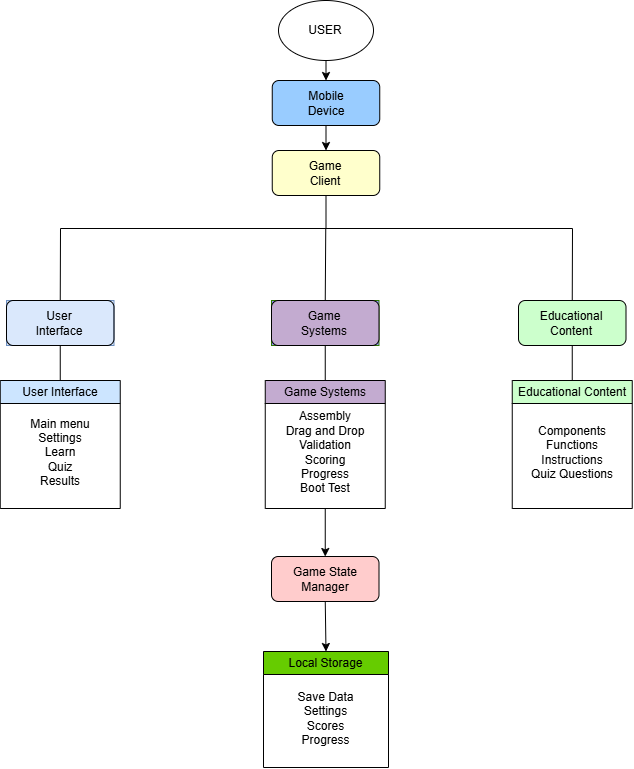

The diagram above was exported from draw.io. Its source (the exported page's mxGraphModel, read from the mxfile embedded in the PNG):
<mxGraphModel dx="1407" dy="835" grid="0" gridSize="8" guides="1" tooltips="1" connect="1" arrows="1" fold="1" page="1" pageScale="1" pageWidth="850" pageHeight="1100" math="0" shadow="0">
  <root>
    <mxCell id="0" />
    <mxCell id="1" parent="0" />
    <mxCell id="8TO8s9A40fq6EWDu3lcr-3" edge="1" parent="1" source="8TO8s9A40fq6EWDu3lcr-1" style="endArrow=classic;html=1;rounded=0;exitX=0.5;exitY=1;exitDx=0;exitDy=0;entryX=0.5;entryY=0;entryDx=0;entryDy=0;" target="8TO8s9A40fq6EWDu3lcr-6" value="">
      <mxGeometry height="50" relative="1" width="50" as="geometry">
        <mxPoint x="370" y="220" as="sourcePoint" />
        <mxPoint x="425.5" y="120" as="targetPoint" />
      </mxGeometry>
    </mxCell>
    <mxCell id="8TO8s9A40fq6EWDu3lcr-8" edge="1" parent="1" source="8TO8s9A40fq6EWDu3lcr-6" style="endArrow=classic;html=1;rounded=0;exitX=0.5;exitY=1;exitDx=0;exitDy=0;entryX=0.5;entryY=0;entryDx=0;entryDy=0;" target="8TO8s9A40fq6EWDu3lcr-9" value="">
      <mxGeometry height="50" relative="1" width="50" as="geometry">
        <mxPoint x="380" y="200" as="sourcePoint" />
        <mxPoint x="410" y="170" as="targetPoint" />
      </mxGeometry>
    </mxCell>
    <mxCell id="8TO8s9A40fq6EWDu3lcr-11" edge="1" parent="1" source="8TO8s9A40fq6EWDu3lcr-9" style="endArrow=none;html=1;rounded=0;exitX=0.5;exitY=1;exitDx=0;exitDy=0;endFill=0;" value="">
      <mxGeometry height="50" relative="1" width="50" as="geometry">
        <mxPoint x="336" y="242" as="sourcePoint" />
        <mxPoint x="425.5" y="248" as="targetPoint" />
      </mxGeometry>
    </mxCell>
    <mxCell id="8TO8s9A40fq6EWDu3lcr-12" edge="1" parent="1" style="endArrow=none;html=1;rounded=0;endFill=0;" value="">
      <mxGeometry height="50" relative="1" width="50" as="geometry">
        <mxPoint x="672" y="248" as="sourcePoint" />
        <mxPoint x="424" y="248" as="targetPoint" />
      </mxGeometry>
    </mxCell>
    <mxCell id="8TO8s9A40fq6EWDu3lcr-16" connectable="0" parent="1" style="group" value="" vertex="1">
      <mxGeometry height="60" width="95" x="378" y="20" as="geometry" />
    </mxCell>
    <mxCell id="8TO8s9A40fq6EWDu3lcr-1" parent="8TO8s9A40fq6EWDu3lcr-16" style="ellipse;whiteSpace=wrap;html=1;shapeInside=1;" value="" vertex="1">
      <mxGeometry height="60" width="95" as="geometry" />
    </mxCell>
    <mxCell id="8TO8s9A40fq6EWDu3lcr-2" parent="8TO8s9A40fq6EWDu3lcr-16" style="text;html=1;whiteSpace=wrap;strokeColor=none;fillColor=none;align=center;verticalAlign=middle;rounded=0;" value="USER" vertex="1">
      <mxGeometry height="30" width="60" x="17" y="15" as="geometry" />
    </mxCell>
    <mxCell id="8TO8s9A40fq6EWDu3lcr-17" connectable="0" parent="1" style="group" value="" vertex="1">
      <mxGeometry height="45" width="107.5" x="371.75" y="100" as="geometry" />
    </mxCell>
    <mxCell id="8TO8s9A40fq6EWDu3lcr-6" parent="8TO8s9A40fq6EWDu3lcr-17" style="rounded=1;whiteSpace=wrap;html=1;fillColor=#99CCFF;" value="" vertex="1">
      <mxGeometry height="45" width="107.5" as="geometry" />
    </mxCell>
    <mxCell id="8TO8s9A40fq6EWDu3lcr-7" parent="8TO8s9A40fq6EWDu3lcr-17" style="text;html=1;whiteSpace=wrap;strokeColor=none;fillColor=none;align=center;verticalAlign=middle;rounded=0;" value="Mobile Device" vertex="1">
      <mxGeometry height="30" width="60" x="23.75" y="7.5" as="geometry" />
    </mxCell>
    <mxCell id="8TO8s9A40fq6EWDu3lcr-20" connectable="0" parent="1" style="group;fillColor=none;" value="" vertex="1">
      <mxGeometry height="45" width="107.5" x="371.75" y="170" as="geometry" />
    </mxCell>
    <mxCell id="8TO8s9A40fq6EWDu3lcr-9" parent="8TO8s9A40fq6EWDu3lcr-20" style="rounded=1;whiteSpace=wrap;html=1;fillColor=#FFFFCC;" value="" vertex="1">
      <mxGeometry height="45" width="107.5" as="geometry" />
    </mxCell>
    <mxCell id="8TO8s9A40fq6EWDu3lcr-10" parent="8TO8s9A40fq6EWDu3lcr-20" style="text;html=1;whiteSpace=wrap;strokeColor=none;fillColor=none;align=center;verticalAlign=middle;rounded=0;" value="Game Client" vertex="1">
      <mxGeometry height="30" width="60" x="23.25" y="7.5" as="geometry" />
    </mxCell>
    <mxCell id="8TO8s9A40fq6EWDu3lcr-21" edge="1" parent="1" style="endArrow=none;html=1;rounded=0;endFill=0;" value="">
      <mxGeometry height="50" relative="1" width="50" as="geometry">
        <mxPoint x="425" y="248" as="sourcePoint" />
        <mxPoint x="160" y="248" as="targetPoint" />
      </mxGeometry>
    </mxCell>
    <mxCell id="8TO8s9A40fq6EWDu3lcr-22" connectable="0" parent="1" style="group;fillColor=#dae8fc;strokeColor=#6c8ebf;" value="" vertex="1">
      <mxGeometry height="45" width="107.5" x="106" y="320" as="geometry" />
    </mxCell>
    <mxCell id="8TO8s9A40fq6EWDu3lcr-23" parent="8TO8s9A40fq6EWDu3lcr-22" style="rounded=1;whiteSpace=wrap;html=1;fillColor=none;" value="" vertex="1">
      <mxGeometry height="45" width="107.5" as="geometry" />
    </mxCell>
    <mxCell id="8TO8s9A40fq6EWDu3lcr-24" parent="8TO8s9A40fq6EWDu3lcr-22" style="text;html=1;whiteSpace=wrap;strokeColor=none;fillColor=none;align=center;verticalAlign=middle;rounded=0;" value="User Interface" vertex="1">
      <mxGeometry height="30" width="60" x="23.25" y="7.5" as="geometry" />
    </mxCell>
    <mxCell id="8TO8s9A40fq6EWDu3lcr-25" connectable="0" parent="1" style="group;fillColor=#9999FF;fontColor=#ffffff;strokeColor=#2D7600;" value="" vertex="1">
      <mxGeometry height="45" width="107.5" x="371" y="320" as="geometry" />
    </mxCell>
    <mxCell id="8TO8s9A40fq6EWDu3lcr-26" parent="8TO8s9A40fq6EWDu3lcr-25" style="rounded=1;whiteSpace=wrap;html=1;fillColor=#C3ABD0;" value="" vertex="1">
      <mxGeometry height="45" width="107.5" as="geometry" />
    </mxCell>
    <mxCell id="8TO8s9A40fq6EWDu3lcr-27" parent="8TO8s9A40fq6EWDu3lcr-25" style="text;html=1;whiteSpace=wrap;strokeColor=none;fillColor=none;align=center;verticalAlign=middle;rounded=0;" value="Game Systems" vertex="1">
      <mxGeometry height="30" width="60" x="23.25" y="7.5" as="geometry" />
    </mxCell>
    <mxCell id="8TO8s9A40fq6EWDu3lcr-28" connectable="0" parent="1" style="group;fillColor=default;" value="" vertex="1">
      <mxGeometry height="45" width="107.5" x="618" y="320" as="geometry" />
    </mxCell>
    <mxCell id="8TO8s9A40fq6EWDu3lcr-29" parent="8TO8s9A40fq6EWDu3lcr-28" style="rounded=1;whiteSpace=wrap;html=1;fillColor=#CCFFCC;" value="" vertex="1">
      <mxGeometry height="45" width="107.5" as="geometry" />
    </mxCell>
    <mxCell id="8TO8s9A40fq6EWDu3lcr-30" parent="8TO8s9A40fq6EWDu3lcr-28" style="text;html=1;whiteSpace=wrap;strokeColor=none;fillColor=none;align=center;verticalAlign=middle;rounded=0;" value="Educational Content" vertex="1">
      <mxGeometry height="30" width="60" x="23.25" y="7.5" as="geometry" />
    </mxCell>
    <mxCell id="8TO8s9A40fq6EWDu3lcr-31" edge="1" parent="1" style="endArrow=none;html=1;rounded=0;endFill=0;entryX=0.5;entryY=0;entryDx=0;entryDy=0;" target="8TO8s9A40fq6EWDu3lcr-26" value="">
      <mxGeometry height="50" relative="1" width="50" as="geometry">
        <mxPoint x="425.25" y="248" as="sourcePoint" />
        <mxPoint x="424" y="304" as="targetPoint" />
      </mxGeometry>
    </mxCell>
    <mxCell id="8TO8s9A40fq6EWDu3lcr-32" edge="1" parent="1" style="endArrow=none;html=1;rounded=0;endFill=0;entryX=0.5;entryY=0;entryDx=0;entryDy=0;" target="8TO8s9A40fq6EWDu3lcr-23" value="">
      <mxGeometry height="50" relative="1" width="50" as="geometry">
        <mxPoint x="160" y="248" as="sourcePoint" />
        <mxPoint x="176" y="320" as="targetPoint" />
      </mxGeometry>
    </mxCell>
    <mxCell id="8TO8s9A40fq6EWDu3lcr-33" edge="1" parent="1" style="endArrow=none;html=1;rounded=0;endFill=0;entryX=0.5;entryY=0;entryDx=0;entryDy=0;" target="8TO8s9A40fq6EWDu3lcr-29" value="">
      <mxGeometry height="50" relative="1" width="50" as="geometry">
        <mxPoint x="672" y="248" as="sourcePoint" />
        <mxPoint x="648" y="328" as="targetPoint" />
      </mxGeometry>
    </mxCell>
    <mxCell id="8TO8s9A40fq6EWDu3lcr-34" edge="1" parent="1" source="8TO8s9A40fq6EWDu3lcr-38" style="endArrow=none;html=1;rounded=0;endFill=0;entryX=0.5;entryY=1;entryDx=0;entryDy=0;exitX=0.5;exitY=0;exitDx=0;exitDy=0;" target="8TO8s9A40fq6EWDu3lcr-23" value="">
      <mxGeometry height="50" relative="1" width="50" as="geometry">
        <mxPoint x="159.7500000000001" y="416" as="sourcePoint" />
        <mxPoint x="170" y="376" as="targetPoint" />
      </mxGeometry>
    </mxCell>
    <mxCell id="8TO8s9A40fq6EWDu3lcr-39" connectable="0" parent="1" style="group" value="" vertex="1">
      <mxGeometry height="128" width="120" x="99.75" y="400" as="geometry" />
    </mxCell>
    <mxCell id="8TO8s9A40fq6EWDu3lcr-36" parent="8TO8s9A40fq6EWDu3lcr-39" style="text;html=1;whiteSpace=wrap;strokeColor=none;fillColor=none;align=center;verticalAlign=middle;rounded=0;" value="Main menu&lt;div&gt;Settings&lt;/div&gt;&lt;div&gt;Learn&lt;/div&gt;&lt;div&gt;Quiz&lt;/div&gt;&lt;div&gt;Results&lt;/div&gt;" vertex="1">
      <mxGeometry height="30" width="86" x="17" y="57" as="geometry" />
    </mxCell>
    <mxCell id="8TO8s9A40fq6EWDu3lcr-38" parent="8TO8s9A40fq6EWDu3lcr-39" style="swimlane;whiteSpace=wrap;html=1;fillColor=#CCE5FF;" value="&lt;span style=&quot;font-weight: 400;&quot;&gt;User Interface&lt;/span&gt;" vertex="1">
      <mxGeometry height="128" width="120" as="geometry" />
    </mxCell>
    <mxCell id="8TO8s9A40fq6EWDu3lcr-40" edge="1" parent="1" source="8TO8s9A40fq6EWDu3lcr-44" style="endArrow=none;html=1;rounded=0;endFill=0;entryX=0.5;entryY=1;entryDx=0;entryDy=0;exitX=0.5;exitY=0;exitDx=0;exitDy=0;" target="8TO8s9A40fq6EWDu3lcr-26" value="">
      <mxGeometry height="50" relative="1" width="50" as="geometry">
        <mxPoint x="424" y="400" as="sourcePoint" />
        <mxPoint x="416" y="384" as="targetPoint" />
      </mxGeometry>
    </mxCell>
    <mxCell id="8TO8s9A40fq6EWDu3lcr-42" connectable="0" parent="1" style="group" value="" vertex="1">
      <mxGeometry height="128" width="120" x="364.75" y="400" as="geometry" />
    </mxCell>
    <mxCell id="8TO8s9A40fq6EWDu3lcr-44" parent="8TO8s9A40fq6EWDu3lcr-42" style="swimlane;whiteSpace=wrap;html=1;fillColor=#C3ABD0;" value="&lt;span style=&quot;font-weight: normal;&quot;&gt;Game Systems&lt;/span&gt;" vertex="1">
      <mxGeometry height="128" width="120" as="geometry" />
    </mxCell>
    <mxCell id="8TO8s9A40fq6EWDu3lcr-43" parent="8TO8s9A40fq6EWDu3lcr-44" style="text;html=1;whiteSpace=wrap;strokeColor=none;fillColor=none;align=center;verticalAlign=middle;rounded=0;" value="Assembly&lt;div&gt;Drag and Drop&lt;/div&gt;&lt;div&gt;Validation&lt;/div&gt;&lt;div&gt;Scoring&lt;/div&gt;&lt;div&gt;Progress&lt;/div&gt;&lt;div&gt;Boot Test&lt;/div&gt;" vertex="1">
      <mxGeometry height="30" width="86" x="17.25" y="57" as="geometry" />
    </mxCell>
    <mxCell id="8TO8s9A40fq6EWDu3lcr-47" connectable="0" parent="1" style="group" value="" vertex="1">
      <mxGeometry height="128" width="120" x="611.75" y="400" as="geometry" />
    </mxCell>
    <mxCell id="8TO8s9A40fq6EWDu3lcr-48" parent="8TO8s9A40fq6EWDu3lcr-47" style="swimlane;whiteSpace=wrap;html=1;fillColor=#CCFFCC;" value="&lt;span style=&quot;font-weight: normal;&quot;&gt;Educational Content&lt;/span&gt;" vertex="1">
      <mxGeometry height="128" width="120" as="geometry" />
    </mxCell>
    <mxCell id="8TO8s9A40fq6EWDu3lcr-49" parent="8TO8s9A40fq6EWDu3lcr-48" style="text;html=1;whiteSpace=wrap;strokeColor=none;fillColor=none;align=center;verticalAlign=middle;rounded=0;" value="Components&lt;div&gt;Functions&lt;/div&gt;&lt;div&gt;Instructions&lt;/div&gt;&lt;div&gt;Quiz Questions&lt;/div&gt;" vertex="1">
      <mxGeometry height="30" width="86" x="17.25" y="57" as="geometry" />
    </mxCell>
    <mxCell id="8TO8s9A40fq6EWDu3lcr-50" edge="1" parent="1" source="8TO8s9A40fq6EWDu3lcr-48" style="endArrow=none;html=1;rounded=0;endFill=0;entryX=0.5;entryY=1;entryDx=0;entryDy=0;exitX=0.5;exitY=0;exitDx=0;exitDy=0;" target="8TO8s9A40fq6EWDu3lcr-29" value="">
      <mxGeometry height="50" relative="1" width="50" as="geometry">
        <mxPoint x="656" y="408" as="sourcePoint" />
        <mxPoint x="656" y="373" as="targetPoint" />
      </mxGeometry>
    </mxCell>
    <mxCell id="8TO8s9A40fq6EWDu3lcr-51" connectable="0" parent="1" style="group;fillColor=none;" value="" vertex="1">
      <mxGeometry height="45" width="107.5" x="371" y="576" as="geometry" />
    </mxCell>
    <mxCell id="8TO8s9A40fq6EWDu3lcr-52" parent="8TO8s9A40fq6EWDu3lcr-51" style="rounded=1;whiteSpace=wrap;html=1;fillColor=#FFCCCC;" value="" vertex="1">
      <mxGeometry height="45" width="107.5" as="geometry" />
    </mxCell>
    <mxCell id="8TO8s9A40fq6EWDu3lcr-53" parent="8TO8s9A40fq6EWDu3lcr-51" style="text;html=1;whiteSpace=wrap;strokeColor=none;fillColor=none;align=center;verticalAlign=middle;rounded=0;" value="Game State Manager" vertex="1">
      <mxGeometry height="30" width="73.75" x="17" y="7.5" as="geometry" />
    </mxCell>
    <mxCell id="8TO8s9A40fq6EWDu3lcr-54" edge="1" parent="1" source="8TO8s9A40fq6EWDu3lcr-44" style="endArrow=classic;html=1;rounded=0;exitX=0.5;exitY=1;exitDx=0;exitDy=0;entryX=0.5;entryY=0;entryDx=0;entryDy=0;" target="8TO8s9A40fq6EWDu3lcr-52" value="">
      <mxGeometry height="50" relative="1" width="50" as="geometry">
        <mxPoint x="352" y="682" as="sourcePoint" />
        <mxPoint x="402" y="632" as="targetPoint" />
      </mxGeometry>
    </mxCell>
    <mxCell id="8TO8s9A40fq6EWDu3lcr-62" parent="1" style="swimlane;whiteSpace=wrap;html=1;fillColor=#66CC00;" value="&lt;span style=&quot;font-weight: normal;&quot;&gt;Local Storage&lt;/span&gt;" vertex="1">
      <mxGeometry height="116" width="125" x="363" y="671" as="geometry" />
    </mxCell>
    <mxCell id="8TO8s9A40fq6EWDu3lcr-64" parent="8TO8s9A40fq6EWDu3lcr-62" style="text;html=1;whiteSpace=wrap;strokeColor=none;fillColor=none;align=center;verticalAlign=middle;rounded=0;" value="Save Data&lt;div&gt;Settings&lt;/div&gt;&lt;div&gt;Scores&lt;/div&gt;&lt;div&gt;Progress&lt;/div&gt;" vertex="1">
      <mxGeometry height="30" width="77" x="24" y="52" as="geometry" />
    </mxCell>
    <mxCell id="8TO8s9A40fq6EWDu3lcr-63" edge="1" parent="1" source="8TO8s9A40fq6EWDu3lcr-52" style="endArrow=classic;html=1;rounded=0;exitX=0.5;exitY=1;exitDx=0;exitDy=0;entryX=0.5;entryY=0;entryDx=0;entryDy=0;" target="8TO8s9A40fq6EWDu3lcr-62" value="">
      <mxGeometry height="50" relative="1" width="50" as="geometry">
        <mxPoint x="424.51" y="623" as="sourcePoint" />
        <mxPoint x="424.51" y="671" as="targetPoint" />
      </mxGeometry>
    </mxCell>
  </root>
</mxGraphModel>